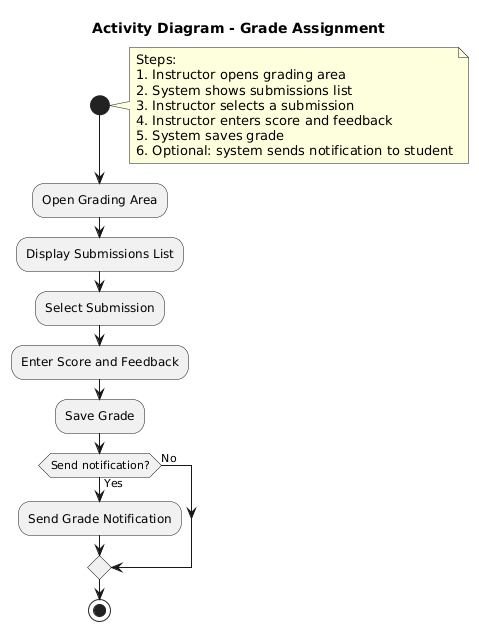

The diagram above was rendered by PlantUML. Its source (embedded in the PNG):
@startuml
title Activity Diagram - Grade Assignment

start

note right
Steps:
1. Instructor opens grading area
2. System shows submissions list
3. Instructor selects a submission
4. Instructor enters score and feedback
5. System saves grade
6. Optional: system sends notification to student
end note

:Open Grading Area;
:Display Submissions List;
:Select Submission;
:Enter Score and Feedback;
:Save Grade;

if (Send notification?) then (Yes)
  :Send Grade Notification;
else (No)
endif

stop
@enduml